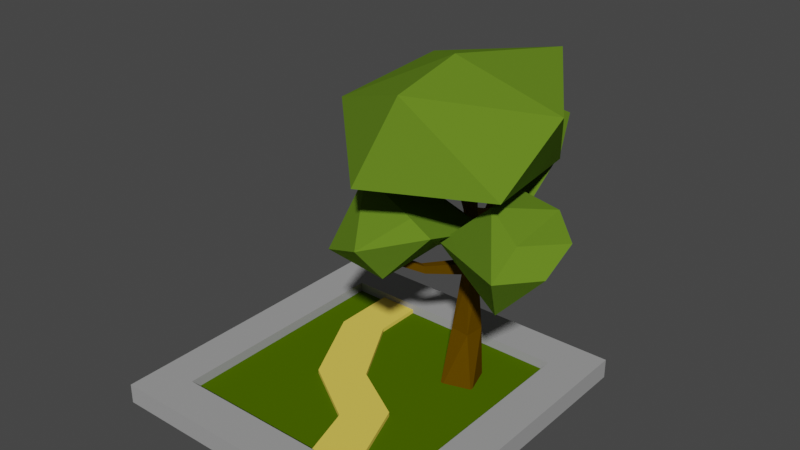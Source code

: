 # Source: test.blend  (saved by Blender 2.82.7; exported with 4.5.12 LTS)
import bpy
from mathutils import Matrix  # noqa: F401  (used for matrix-valued properties, if any)

bpy.ops.wm.read_factory_settings(use_empty=True)
scene = bpy.context.scene
scene.name = 'Scene'

# ---- collections
col_collection = bpy.data.collections.new('Collection'); scene.collection.children.link(col_collection)

# ---- materials (node trees are filled in below, after node groups)
mat_sidewalk = bpy.data.materials.new('sidewalk')
mat_sidewalk.use_transparent_shadow = False
mat_sand = bpy.data.materials.new('sand')
mat_sand.use_transparent_shadow = False
mat_grass = bpy.data.materials.new('grass')
mat_grass.use_transparent_shadow = False
mat_canopy = bpy.data.materials.new('canopy')
mat_canopy.use_transparent_shadow = False
mat_trunk = bpy.data.materials.new('trunk')
mat_trunk.use_transparent_shadow = False

# ---- material node trees
mat_sidewalk.use_nodes = True; mat_sidewalk.node_tree.nodes.clear()
_N = mat_sidewalk.node_tree.nodes; _L = mat_sidewalk.node_tree.links
n0 = _N.new('ShaderNodeOutputMaterial'); n0.name = 'Material Output'; n0.location = (300, 300)
n1 = _N.new('ShaderNodeBsdfPrincipled'); n1.name = 'Principled BSDF'; n1.location = (10, 300)
n1.distribution = 'GGX'
n1.subsurface_method = 'BURLEY'
n1.inputs[0].default_value = (0.3424, 0.3424, 0.3424, 1.0)
n1.inputs[2].default_value = 1.0
n1.inputs[3].default_value = 1.45
n1.inputs[13].default_value = 0.0
n1.inputs[27].default_value = (0.0, 0.0, 0.0, 1.0)
n1.inputs[28].default_value = 1.0
_L.new(n1.outputs[0], n0.inputs[0])
n0.is_active_output = True
mat_sand.use_nodes = True; mat_sand.node_tree.nodes.clear()
_N = mat_sand.node_tree.nodes; _L = mat_sand.node_tree.links
n0 = _N.new('ShaderNodeOutputMaterial'); n0.name = 'Material Output'; n0.location = (300, 300)
n1 = _N.new('ShaderNodeBsdfPrincipled'); n1.name = 'Principled BSDF'; n1.location = (10, 300)
n1.distribution = 'GGX'
n1.subsurface_method = 'BURLEY'
n1.inputs[0].default_value = (0.855, 0.6409, 0.1014, 1.0)
n1.inputs[2].default_value = 1.0
n1.inputs[3].default_value = 1.45
n1.inputs[13].default_value = 0.0
n1.inputs[27].default_value = (0.0, 0.0, 0.0, 1.0)
n1.inputs[28].default_value = 1.0
_L.new(n1.outputs[0], n0.inputs[0])
n0.is_active_output = True
mat_grass.use_nodes = True; mat_grass.node_tree.nodes.clear()
_N = mat_grass.node_tree.nodes; _L = mat_grass.node_tree.links
n0 = _N.new('ShaderNodeOutputMaterial'); n0.name = 'Material Output'; n0.location = (300, 300)
n1 = _N.new('ShaderNodeBsdfPrincipled'); n1.name = 'Principled BSDF'; n1.location = (10, 300)
n1.distribution = 'GGX'
n1.subsurface_method = 'BURLEY'
n1.inputs[0].default_value = (0.0695, 0.1329, 0.0, 1.0)
n1.inputs[2].default_value = 1.0
n1.inputs[3].default_value = 1.45
n1.inputs[13].default_value = 0.0
n1.inputs[27].default_value = (0.0, 0.0, 0.0, 1.0)
n1.inputs[28].default_value = 1.0
_L.new(n1.outputs[0], n0.inputs[0])
n0.is_active_output = True
mat_canopy.use_nodes = True; mat_canopy.node_tree.nodes.clear()
_N = mat_canopy.node_tree.nodes; _L = mat_canopy.node_tree.links
n0 = _N.new('ShaderNodeOutputMaterial'); n0.name = 'Material Output'; n0.location = (300, 300)
n1 = _N.new('ShaderNodeBsdfPrincipled'); n1.name = 'Principled BSDF'; n1.location = (10, 300)
n1.distribution = 'GGX'
n1.subsurface_method = 'BURLEY'
n1.inputs[0].default_value = (0.1195, 0.2195, 0.01681, 1.0)
n1.inputs[2].default_value = 1.0
n1.inputs[3].default_value = 1.45
n1.inputs[13].default_value = 0.0
n1.inputs[27].default_value = (0.0, 0.0, 0.0, 1.0)
n1.inputs[28].default_value = 1.0
n2 = _N.new('ShaderNodeTexImage'); n2.name = 'Image Texture'; n2.location = (-280, 280)
_L.new(n1.outputs[0], n0.inputs[0])
n0.is_active_output = True
mat_trunk.use_nodes = True; mat_trunk.node_tree.nodes.clear()
_N = mat_trunk.node_tree.nodes; _L = mat_trunk.node_tree.links
n0 = _N.new('ShaderNodeOutputMaterial'); n0.name = 'Material Output'; n0.location = (300, 300)
n1 = _N.new('ShaderNodeBsdfPrincipled'); n1.name = 'Principled BSDF'; n1.location = (10, 300)
n1.distribution = 'GGX'
n1.subsurface_method = 'BURLEY'
n1.inputs[0].default_value = (0.1107, 0.05614, 0.0, 1.0)
n1.inputs[2].default_value = 1.0
n1.inputs[3].default_value = 1.45
n1.inputs[13].default_value = 0.0
n1.inputs[27].default_value = (0.0, 0.0, 0.0, 1.0)
n1.inputs[28].default_value = 1.0
n2 = _N.new('ShaderNodeTexImage'); n2.name = 'Image Texture'; n2.location = (-280, 280)
_L.new(n1.outputs[0], n0.inputs[0])
n0.is_active_output = True

# ---- world
world_world = bpy.data.worlds.new('World'); scene.world = world_world
world_world.use_nodes = True; world_world.node_tree.nodes.clear()
_N = world_world.node_tree.nodes; _L = world_world.node_tree.links
n0 = _N.new('ShaderNodeOutputWorld'); n0.name = 'World Output'; n0.location = (300, 300)
n1 = _N.new('ShaderNodeBackground'); n1.name = 'Background'; n1.location = (10, 300)
n1.inputs[0].default_value = (0.05088, 0.05088, 0.05088, 1.0)
_L.new(n1.outputs[0], n0.inputs[0])
n0.is_active_output = True
world_world.color = (0.05088, 0.05088, 0.05088)
world_world.use_sun_shadow = False
world_world.sun_shadow_jitter_overblur = 0.0

# ---- meshes
me_plane_002 = bpy.data.meshes.new('Plane.002')
me_plane_002.from_pydata([(-1.0, -1.0, 0.0), (1.0, -1.0, 0.0), (-1.0, 1.0, 0.0), (1.0, 1.0, 0.0), (-0.75, -0.75, 0.06584), (-0.75, 0.75, 0.06584), (0.75, -0.75, 0.06584), (0.75, 0.75, 0.06584), (-1.0, -1.0, 0.1317), (1.0, -1.0, 0.1317), (-1.0, 1.0, 0.1317), (1.0, 1.0, 0.1317), (-0.75, -0.75, 0.1317), (-0.75, 0.75, 0.1317), (0.75, -0.75, 0.1317), (0.75, 0.75, 0.1317), (0.5, -0.75, 0.06584), (0.2, -0.75, 0.06584), (0.3, -0.2, 0.06584), (0.1, -0.4, 0.06584), (-0.05, 1.49e-08, 0.06584), (-0.3, -0.15, 0.06584), (-0.3, 0.45, 0.06584), (-0.55, 0.35, 0.06584), (-0.3, 0.75, 0.06584), (-0.55, 0.75, 0.06584), (0.5, -0.75, 0.09284), (0.3, -0.2, 0.09284), (0.1, -0.4, 0.09284), (0.2, -0.75, 0.09284), (-0.05, 1.49e-08, 0.09284), (-0.3, -0.15, 0.09284), (-0.55, 0.35, 0.09284), (-0.3, 0.45, 0.09284), (-0.55, 0.75, 0.09284), (-0.3, 0.75, 0.09284), (0.4112, 0.3289, 1.389), (0.9384, -0.1139, 1.653), (0.2959, -0.4761, 1.675), (-0.1725, 0.291, 1.607), (0.06785, 1.059, 1.638), (0.7433, 0.7294, 1.549), (0.4507, -0.3016, 2.174), (-0.1803, -0.01226, 1.921), (-0.09806, 0.676, 2.025), (0.6161, 0.8866, 2.152), (1.034, 0.2531, 2.032), (0.4487, 0.1455, 2.271), (0.4139, 0.9329, 1.106), (0.6817, 0.5485, 1.321), (0.3931, 0.5141, 1.248), (-0.02256, 1.043, 1.272), (0.1808, 1.298, 1.21), (0.5312, 1.042, 1.413), (0.4012, 0.6412, 1.482), (0.1164, 0.7462, 1.621), (0.1679, 1.062, 1.739), (0.4818, 1.243, 1.602), (0.7485, 0.7211, 1.592), (0.4016, 0.909, 1.798), (0.03277, 0.3403, 1.052), (0.3051, 0.2111, 1.049), (-0.1375, 0.02693, 1.045), (-0.1121, 0.05963, 1.04), (0.1914, 0.3236, 1.323), (0.5267, 0.3899, 1.151), (0.2522, -0.1917, 0.9899), (-0.1027, -0.2327, 1.072), (-0.03406, 0.001778, 1.476), (0.3664, -0.09671, 1.373), (0.5006, -0.096, 1.291), (0.2121, -0.3687, 1.226), (0.1901, -0.06212, 1.027), (0.2295, -0.07468, 1.027), (0.19, -0.05975, 1.076), (0.2279, -0.07643, 1.076), (0.2437, 1.01, 1.247), (0.2114, 1.004, 1.244), (0.2387, 1.009, 1.299), (0.2064, 1.003, 1.296), (0.911, 0.1725, 1.235), (0.9378, 0.1733, 1.208), (0.9299, 0.1447, 1.199), (0.9028, 0.1446, 1.224), (0.8472, 0.01427, 0.8934), (1.152, -0.00844, 1.242), (0.9625, -0.202, 1.23), (0.423, 0.07808, 1.174), (0.7176, 0.2597, 0.9283), (0.957, 0.2774, 1.083), (0.9978, -0.04458, 1.403), (0.78, 0.03788, 1.525), (0.7325, 0.3718, 1.487), (0.8734, 0.5278, 1.133), (1.179, 0.1767, 1.391), (1.002, 0.3286, 1.468), (0.3207, 0.2329, 0.0), (0.5154, 0.2942, 0.0), (0.2594, 0.4276, 0.0), (0.4541, 0.4889, 0.0), (0.3324, 0.4713, 0.419), (0.3198, 0.3486, 0.419), (0.4425, 0.336, 0.419), (0.4552, 0.4587, 0.419), (0.3705, 0.4588, 0.819), (0.3504, 0.3957, 0.819), (0.4135, 0.3756, 0.819), (0.4336, 0.4386, 0.819), (0.3778, 0.4579, 0.894), (0.3524, 0.4003, 0.894), (0.41, 0.375, 0.894), (0.4354, 0.4325, 0.894), (0.3867, 0.454, 1.133), (0.3517, 0.4021, 1.126), (0.4038, 0.3669, 1.126), (0.4389, 0.4187, 1.133), (0.3813, 0.4459, 1.232), (0.3462, 0.394, 1.225), (0.3984, 0.3588, 1.225), (0.4334, 0.4107, 1.232), (0.3514, 0.4425, 1.499), (0.2905, 0.3524, 1.499), (0.3806, 0.2916, 1.499), (0.4414, 0.3817, 1.499), (0.2709, 0.1135, 0.9119), (0.3103, 0.1009, 0.9119), (0.2709, 0.1159, 0.9612), (0.3087, 0.09919, 0.9612), (0.1901, -0.06212, 1.027), (0.2295, -0.07468, 1.027), (0.19, -0.05975, 1.076), (0.2279, -0.07643, 1.076), (0.3207, 0.7218, 1.019), (0.2774, 0.7138, 1.014), (0.314, 0.7206, 1.089), (0.2707, 0.7126, 1.084), (0.2437, 1.01, 1.247), (0.2114, 1.004, 1.244), (0.2387, 1.009, 1.299), (0.2064, 1.003, 1.296), (0.3809, 0.4565, 0.9766), (0.3839, 0.4552, 1.056), (0.4377, 0.4232, 1.056), (0.4366, 0.4278, 0.9766), (0.4079, 0.3722, 0.9743), (0.4058, 0.3695, 1.052), (0.3519, 0.4015, 1.052), (0.3522, 0.4009, 0.9743), (0.7714, 0.2319, 1.13), (0.7901, 0.2349, 1.083), (0.7739, 0.1994, 1.074), (0.7538, 0.1976, 1.119), (0.911, 0.1725, 1.235), (0.9378, 0.1733, 1.208), (0.9299, 0.1447, 1.199), (0.9028, 0.1446, 1.224)], [], [(0, 1, 9, 8), (3, 11, 9, 1), (2, 10, 11, 3), (10, 2, 0, 8), (26, 27, 28, 29), (30, 31, 28, 27), (32, 31, 30, 33), (34, 32, 33, 35), (25, 23, 32, 34), (16, 18, 27, 26), (23, 21, 31, 32), (20, 22, 33, 30), (21, 19, 28, 31), (22, 24, 35, 33), (19, 17, 29, 28), (18, 20, 30, 27), (8, 9, 14, 12), (12, 13, 10, 8), (13, 15, 11, 10), (11, 15, 14, 9), (13, 25, 5), (13, 34, 25), (34, 13, 15, 35), (24, 15, 35), (24, 7, 15), (14, 16, 6), (26, 14, 16), (29, 12, 14, 26), (17, 12, 29), (17, 4, 12), (12, 4, 5, 13), (14, 15, 7, 6), (25, 5, 23), (5, 4, 23), (23, 4, 21), (19, 21, 4), (17, 19, 4), (18, 16, 6), (6, 7, 18), (18, 7, 20), (22, 20, 7), (24, 22, 7), (36, 37, 38), (37, 36, 41), (36, 38, 39), (36, 39, 40), (36, 40, 41), (37, 41, 46), (38, 37, 42), (39, 38, 43), (40, 39, 44), (41, 40, 45), (37, 46, 42), (38, 42, 43), (39, 43, 44), (40, 44, 45), (41, 45, 46), (42, 46, 47), (43, 42, 47), (44, 43, 47), (45, 44, 47), (46, 45, 47), (48, 49, 50), (49, 48, 53), (48, 50, 51), (48, 51, 52), (48, 52, 53), (49, 53, 58), (50, 49, 54), (51, 50, 55), (52, 51, 56), (53, 52, 57), (49, 58, 54), (50, 54, 55), (51, 55, 56), (52, 56, 57), (53, 57, 58), (54, 58, 59), (55, 54, 59), (56, 55, 59), (57, 56, 59), (58, 57, 59), (60, 61, 62), (61, 60, 65), (60, 62, 63), (60, 63, 64), (60, 64, 65), (61, 65, 70), (62, 61, 66), (63, 62, 67), (64, 63, 68), (65, 64, 69), (61, 70, 66), (62, 66, 67), (63, 67, 68), (64, 68, 69), (65, 69, 70), (66, 70, 71), (67, 66, 71), (68, 67, 71), (69, 68, 71), (70, 69, 71), (72, 73, 75, 74), (76, 77, 79, 78), (82, 81, 80, 83), (84, 85, 86), (85, 84, 89), (84, 86, 87), (84, 87, 88), (84, 88, 89), (85, 89, 94), (86, 85, 90), (87, 86, 91), (88, 87, 92), (89, 88, 93), (85, 94, 90), (86, 90, 91), (87, 91, 92), (88, 92, 93), (89, 93, 94), (90, 94, 95), (91, 90, 95), (92, 91, 95), (93, 92, 95), (94, 93, 95), (96, 98, 99, 97), (101, 102, 106, 105), (99, 98, 100, 103), (96, 97, 102, 101), (97, 99, 103, 102), (98, 96, 101, 100), (106, 107, 111, 110), (102, 103, 107, 106), (100, 101, 105, 104), (103, 100, 104, 107), (142, 141, 112, 115), (104, 105, 109, 108), (107, 104, 108, 111), (110, 109, 126, 127), (114, 115, 119, 118), (146, 145, 114, 113), (145, 142, 115, 114), (141, 146, 113, 112), (118, 119, 123, 122), (116, 112, 132, 134), (115, 112, 116, 119), (113, 114, 118, 117), (121, 122, 123, 120), (116, 117, 121, 120), (119, 116, 120, 123), (117, 118, 122, 121), (124, 125, 129, 128), (109, 105, 124, 126), (105, 106, 125, 124), (106, 110, 127, 125), (126, 124, 128, 130), (127, 126, 130, 131), (125, 127, 131, 129), (133, 135, 139, 137), (112, 113, 133, 132), (113, 117, 135, 133), (117, 116, 134, 135), (132, 133, 137, 136), (134, 132, 136, 138), (135, 134, 138, 139), (108, 109, 147, 140), (140, 147, 146, 141), (110, 111, 143, 144), (145, 144, 150, 151), (109, 110, 144, 147), (147, 144, 145, 146), (111, 108, 140, 143), (143, 140, 141, 142), (150, 149, 153, 154), (143, 142, 148, 149), (144, 143, 149, 150), (142, 145, 151, 148), (149, 148, 152, 153), (148, 151, 155, 152), (151, 150, 154, 155)])
me_plane_002.polygons.foreach_set('material_index', [0, 0, 0, 0, 1, 1, 1, 1, 1, 1, 1, 1, 1, 1, 1, 1, 0, 0, 0, 0, 0, 0, 0, 0, 0, 0, 0, 0, 0, 0, 0, 0, 2, 2, 2, 2, 2, 2, 2, 2, 2, 2, 3, 3, 3, 3, 3, 3, 3, 3, 3, 3, 3, 3, 3, 3, 3, 3, 3, 3, 3, 3, 3, 3, 3, 3, 3, 3, 3, 3, 3, 3, 3, 3, 3, 3, 3, 3, 3, 3, 3, 3, 3, 3, 3, 3, 3, 3, 3, 3, 3, 3, 3, 3, 3, 3, 3, 3, 3, 3, 3, 3, 3, 3, 3, 3, 3, 3, 3, 3, 3, 3, 3, 3, 3, 3, 3, 3, 3, 3, 3, 3, 3, 3, 3, 4, 4, 4, 4, 4, 4, 4, 4, 4, 4, 4, 4, 4, 4, 4, 4, 4, 4, 4, 4, 4, 4, 4, 4, 4, 4, 4, 4, 4, 4, 4, 4, 4, 4, 4, 4, 4, 4, 4, 4, 4, 4, 4, 4, 4, 4, 4, 4, 4, 4, 4, 4, 4, 4, 4])
_uv = me_plane_002.uv_layers.new(name='UVMap')
_uv.uv.foreach_set('vector', [0.0, 0.0, 0.0, 0.0, 0.0, 0.0, 0.0, 0.0, 0.0, 0.0, 0.0, 0.0, 0.0, 0.0, 0.0, 0.0, 0.0, 0.0, 0.0, 0.0, 0.0, 0.0, 0.0, 0.0, 0.0, 0.0, 0.0, 0.0, 0.0, 0.0, 0.0, 0.0, 0.0, 0.0, 0.0, 0.0, 0.0, 0.0, 0.0, 0.0, 0.0, 0.0, 0.0, 0.0, 0.0, 0.0, 0.0, 0.0, 0.0, 0.0, 0.0, 0.0, 0.0, 0.0, 0.0, 0.0, 0.0, 0.0, 0.0, 0.0, 0.0, 0.0, 0.0, 0.0, 0.0, 0.0, 0.0, 0.0, 0.0, 0.0, 0.0, 0.0, 0.0, 0.0, 0.0, 0.0, 0.0, 0.0, 0.0, 0.0, 0.0, 0.0, 0.0, 0.0, 0.0, 0.0, 0.0, 0.0, 0.0, 0.0, 0.0, 0.0, 0.0, 0.0, 0.0, 0.0, 0.0, 0.0, 0.0, 0.0, 0.0, 0.0, 0.0, 0.0, 0.0, 0.0, 0.0, 0.0, 0.0, 0.0, 0.0, 0.0, 0.0, 0.0, 0.0, 0.0, 0.0, 0.0, 0.0, 0.0, 0.0, 0.0, 0.0, 0.0, 0.0, 0.0, 0.0, 0.0, 0.0, 0.0, 0.0, 0.0, 0.0, 0.0, 0.0, 0.0, 0.0, 0.0, 0.0, 0.0, 0.0, 0.0, 0.0, 0.0, 0.0, 0.0, 0.0, 0.0, 0.0, 0.0, 0.0, 0.0, 0.0, 0.0, 0.0, 0.0, 0.0, 0.0, 0.0, 0.0, 0.0, 0.0, 0.0, 0.0, 0.0, 0.0, 0.0, 0.0, 0.0, 0.0, 0.0, 0.0, 0.0, 0.0, 0.0, 0.0, 0.0, 0.0, 0.0, 0.0, 0.0, 0.0, 0.0, 0.0, 0.0, 0.0, 0.0, 0.0, 0.0, 0.0, 0.0, 0.0, 0.0, 0.0, 0.0, 0.0, 0.0, 0.0, 0.0, 0.0, 0.0, 0.0, 0.0, 0.0, 0.0, 0.0, 0.0, 0.0, 0.0, 0.0, 0.0, 0.0, 0.0, 0.0, 0.0, 0.0, 0.0, 0.0, 0.0, 0.0, 0.0, 0.0, 0.0, 0.0, 0.0, 0.0, 0.0, 0.0, 0.0, 0.0, 0.0, 0.0, 0.0, 0.0, 0.0, 0.0, 0.0, 0.0, 0.0, 0.0, 0.0, 0.0, 0.0, 0.0, 0.0, 0.0, 0.0, 0.0, 0.0, 0.0, 0.0, 0.0, 0.0, 0.0, 0.0, 0.0, 0.0, 0.0, 0.0, 0.0, 0.0, 0.0, 0.0, 0.0, 0.0, 0.0, 0.0, 0.0, 0.0, 0.0, 0.0, 0.0, 0.0, 0.0, 0.0, 0.0, 0.0, 0.0, 0.0, 0.0, 0.0, 0.0, 0.0, 0.0, 0.0, 0.0, 0.0, 0.0, 0.0, 0.0, 0.0, 0.0, 0.0, 0.0, 0.0, 0.0, 0.0, 0.0, 0.0, 0.0, 1.315, -0.7814, 1.082, -0.3779, 1.548, -0.3779, 1.082, -0.3779, 0.8495, -0.7814, 0.6165, -0.3779, -0.5485, -0.7814, -0.7814, -0.3779, -0.3155, -0.3779, -0.08248, -0.7814, -0.3155, -0.3779, 0.1505, -0.3779, 0.3835, -0.7814, 0.1505, -0.3779, 0.6165, -0.3779, 1.082, -0.3779, 0.6165, -0.3779, 0.8495, 0.02566, 1.548, -0.3779, 1.082, -0.3779, 1.315, 0.02566, -0.3155, -0.3779, -0.7814, -0.3779, -0.5485, 0.02566, 0.1505, -0.3779, -0.3155, -0.3779, -0.08248, 0.02566, 0.6165, -0.3779, 0.1505, -0.3779, 0.3835, 0.02566, 1.082, -0.3779, 0.8495, 0.02566, 1.315, 0.02566, 1.548, -0.3779, 1.315, 0.02566, 1.781, 0.02566, -0.3155, -0.3779, -0.5485, 0.02566, -0.08248, 0.02566, 0.1505, -0.3779, -0.08248, 0.02566, 0.3835, 0.02566, 0.6165, -0.3779, 0.3835, 0.02566, 0.8495, 0.02566, 1.315, 0.02566, 0.8495, 0.02566, 1.082, 0.4292, 1.781, 0.02566, 1.315, 0.02566, 1.548, 0.4292, -0.08248, 0.02566, -0.5485, 0.02566, -0.3155, 0.4292, 0.3835, 0.02566, -0.08248, 0.02566, 0.1505, 0.4292, 0.8495, 0.02566, 0.3835, 0.02566, 0.6165, 0.4292, 1.315, -0.7814, 1.082, -0.3779, 1.548, -0.3779, 1.082, -0.3779, 0.8495, -0.7814, 0.6165, -0.3779, -0.5485, -0.7814, -0.7814, -0.3779, -0.3155, -0.3779, -0.08248, -0.7814, -0.3155, -0.3779, 0.1505, -0.3779, 0.3835, -0.7814, 0.1505, -0.3779, 0.6165, -0.3779, 1.082, -0.3779, 0.6165, -0.3779, 0.8495, 0.02566, 1.548, -0.3779, 1.082, -0.3779, 1.315, 0.02566, -0.3155, -0.3779, -0.7814, -0.3779, -0.5485, 0.02566, 0.1505, -0.3779, -0.3155, -0.3779, -0.08248, 0.02566, 0.6165, -0.3779, 0.1505, -0.3779, 0.3835, 0.02566, 1.082, -0.3779, 0.8495, 0.02566, 1.315, 0.02566, 1.548, -0.3779, 1.315, 0.02566, 1.781, 0.02566, -0.3155, -0.3779, -0.5485, 0.02566, -0.08248, 0.02566, 0.1505, -0.3779, -0.08248, 0.02566, 0.3835, 0.02566, 0.6165, -0.3779, 0.3835, 0.02566, 0.8495, 0.02566, 1.315, 0.02566, 0.8495, 0.02566, 1.082, 0.4292, 1.781, 0.02566, 1.315, 0.02566, 1.548, 0.4292, -0.08248, 0.02566, -0.5485, 0.02566, -0.3155, 0.4292, 0.3835, 0.02566, -0.08248, 0.02566, 0.1505, 0.4292, 0.8495, 0.02566, 0.3835, 0.02566, 0.6165, 0.4292, 1.315, -0.7814, 1.082, -0.3779, 1.548, -0.3779, 1.082, -0.3779, 0.8495, -0.7814, 0.6165, -0.3779, -0.5485, -0.7814, -0.7814, -0.3779, -0.3155, -0.3779, -0.08248, -0.7814, -0.3155, -0.3779, 0.1505, -0.3779, 0.3835, -0.7814, 0.1505, -0.3779, 0.6165, -0.3779, 1.082, -0.3779, 0.6165, -0.3779, 0.8495, 0.02566, 1.548, -0.3779, 1.082, -0.3779, 1.315, 0.02566, -0.3155, -0.3779, -0.7814, -0.3779, -0.5485, 0.02566, 0.1505, -0.3779, -0.3155, -0.3779, -0.08248, 0.02566, 0.6165, -0.3779, 0.1505, -0.3779, 0.3835, 0.02566, 1.082, -0.3779, 0.8495, 0.02566, 1.315, 0.02566, 1.548, -0.3779, 1.315, 0.02566, 1.781, 0.02566, -0.3155, -0.3779, -0.5485, 0.02566, -0.08248, 0.02566, 0.1505, -0.3779, -0.08248, 0.02566, 0.3835, 0.02566, 0.6165, -0.3779, 0.3835, 0.02566, 0.8495, 0.02566, 1.315, 0.02566, 0.8495, 0.02566, 1.082, 0.4292, 1.781, 0.02566, 1.315, 0.02566, 1.548, 0.4292, -0.08248, 0.02566, -0.5485, 0.02566, -0.3155, 0.4292, 0.3835, 0.02566, -0.08248, 0.02566, 0.1505, 0.4292, 0.8495, 0.02566, 0.3835, 0.02566, 0.6165, 0.4292, -0.7814, -0.7814, 1.781, -0.7814, 1.781, -0.7814, -0.7814, -0.7814, -0.7814, 1.781, -0.7814, -0.7814, -0.7814, -0.7814, -0.7814, 1.781, 1.781, -0.7814, 1.781, 1.781, 1.781, 1.781, 1.781, -0.7814, 1.315, -0.7814, 1.082, -0.3779, 1.548, -0.3779, 1.082, -0.3779, 0.8495, -0.7814, 0.6165, -0.3779, -0.5485, -0.7814, -0.7814, -0.3779, -0.3155, -0.3779, -0.08248, -0.7814, -0.3155, -0.3779, 0.1505, -0.3779, 0.3835, -0.7814, 0.1505, -0.3779, 0.6165, -0.3779, 1.082, -0.3779, 0.6165, -0.3779, 0.8495, 0.02566, 1.548, -0.3779, 1.082, -0.3779, 1.315, 0.02566, -0.3155, -0.3779, -0.7814, -0.3779, -0.5485, 0.02566, 0.1505, -0.3779, -0.3155, -0.3779, -0.08248, 0.02566, 0.6165, -0.3779, 0.1505, -0.3779, 0.3835, 0.02566, 1.082, -0.3779, 0.8495, 0.02566, 1.315, 0.02566, 1.548, -0.3779, 1.315, 0.02566, 1.781, 0.02566, -0.3155, -0.3779, -0.5485, 0.02566, -0.08248, 0.02566, 0.1505, -0.3779, -0.08248, 0.02566, 0.3835, 0.02566, 0.6165, -0.3779, 0.3835, 0.02566, 0.8495, 0.02566, 1.315, 0.02566, 0.8495, 0.02566, 1.082, 0.4292, 1.781, 0.02566, 1.315, 0.02566, 1.548, 0.4292, -0.08248, 0.02566, -0.5485, 0.02566, -0.3155, 0.4292, 0.3835, 0.02566, -0.08248, 0.02566, 0.1505, 0.4292, 0.8495, 0.02566, 0.3835, 0.02566, 0.6165, 0.4292, 0.9377, 0.9377, 0.9377, 0.06235, 0.06235, 0.06235, 0.06235, 0.9377, 0.9377, 0.9377, 0.06235, 0.9377, 0.06235, 0.9377, 0.9377, 0.9377, 0.06235, 0.06235, 0.9377, 0.06235, 0.9377, 0.06235, 0.06235, 0.06235, 0.9377, 0.9377, 0.06235, 0.9377, 0.06235, 0.9377, 0.9377, 0.9377, 0.06235, 0.9377, 0.06235, 0.06235, 0.06235, 0.06235, 0.06235, 0.9377, 0.9377, 0.06235, 0.9377, 0.9377, 0.9377, 0.9377, 0.9377, 0.06235, 0.06235, 0.9377, 0.06235, 0.06235, 0.06235, 0.06235, 0.06235, 0.9377, 0.06235, 0.9377, 0.06235, 0.06235, 0.06235, 0.06235, 0.06235, 0.9377, 0.9377, 0.06235, 0.9377, 0.9377, 0.9377, 0.9377, 0.9377, 0.06235, 0.06235, 0.06235, 0.9377, 0.06235, 0.9377, 0.06235, 0.06235, 0.06235, 0.06235, 0.06235, 0.9377, 0.06235, 0.9377, 0.06235, 0.06235, 0.06235, 0.9377, 0.06235, 0.9377, 0.9377, 0.9377, 0.9377, 0.9377, 0.06235, 0.06235, 0.06235, 0.9377, 0.06235, 0.9377, 0.06235, 0.06235, 0.06235, 0.06235, 0.9377, 0.9377, 0.9377, 0.9377, 0.9377, 0.06235, 0.9377, 0.06235, 0.9377, 0.06235, 0.06235, 0.06235, 0.06235, 0.06235, 0.9377, 0.9377, 0.9377, 0.06235, 0.9377, 0.06235, 0.9377, 0.9377, 0.9377, 0.06235, 0.9377, 0.06235, 0.06235, 0.06235, 0.06235, 0.06235, 0.9377, 0.9377, 0.06235, 0.9377, 0.9377, 0.9377, 0.9377, 0.9377, 0.06235, 0.06235, 0.9377, 0.06235, 0.06235, 0.06235, 0.06235, 0.06235, 0.9377, 0.9377, 0.06235, 0.9377, 0.06235, 0.9377, 0.06235, 0.9377, 0.06235, 0.06235, 0.06235, 0.9377, 0.06235, 0.9377, 0.06235, 0.06235, 0.06235, 0.9377, 0.9377, 0.06235, 0.9377, 0.06235, 0.9377, 0.9377, 0.9377, 0.9377, 0.9377, 0.06235, 0.9377, 0.06235, 0.06235, 0.9377, 0.06235, 0.9377, 0.06235, 0.9377, 0.9377, 0.9377, 0.9377, 0.9377, 0.06235, 0.06235, 0.06235, 0.9377, 0.06235, 0.9377, 0.06235, 0.06235, 0.06235, 0.9377, 0.9377, 0.06235, 0.9377, 0.06235, 0.9377, 0.9377, 0.9377, 0.9377, 0.9377, 0.06235, 0.9377, 0.06235, 0.9377, 0.9377, 0.9377, 0.9377, 0.9377, 0.9377, 0.9377, 0.9377, 0.9377, 0.9377, 0.9377, 0.9377, 0.9377, 0.06235, 0.9377, 0.06235, 0.9377, 0.9377, 0.9377, 0.06235, 0.9377, 0.06235, 0.9377, 0.06235, 0.9377, 0.06235, 0.9377, 0.9377, 0.9377, 0.9377, 0.9377, 0.9377, 0.9377, 0.9377, 0.9377, 0.06235, 0.9377, 0.9377, 0.9377, 0.9377, 0.9377, 0.06235, 0.9377, 0.06235, 0.9377, 0.06235, 0.9377, 0.06235, 0.9377, 0.06235, 0.9377, 0.9377, 0.9377, 0.9377, 0.9377, 0.9377, 0.9377, 0.9377, 0.9377, 0.9377, 0.06235, 0.9377, 0.9377, 0.9377, 0.9377, 0.9377, 0.06235, 0.9377, 0.9377, 0.9377, 0.9377, 0.9377, 0.9377, 0.9377, 0.9377, 0.9377, 0.9377, 0.9377, 0.06235, 0.9377, 0.06235, 0.9377, 0.9377, 0.9377, 0.06235, 0.9377, 0.9377, 0.9377, 0.9377, 0.9377, 0.06235, 0.9377, 0.06235, 0.9377, 0.06235, 0.9377, 0.06235, 0.9377, 0.06235, 0.9377, 0.9377, 0.9377, 0.06235, 0.9377, 0.06235, 0.9377, 0.9377, 0.9377, 0.06235, 0.9377, 0.9377, 0.9377, 0.9377, 0.9377, 0.06235, 0.9377, 0.06235, 0.9377, 0.9377, 0.9377, 0.9377, 0.9377, 0.06235, 0.06235, 0.9377, 0.06235, 0.06235, 0.06235, 0.06235, 0.06235, 0.9377, 0.06235, 0.9377, 0.06235, 0.9377, 0.06235, 0.9377, 0.06235, 0.9377, 0.9377, 0.9377, 0.06235, 0.9377, 0.06235, 0.9377, 0.9377, 0.9377, 0.9377, 0.9377, 0.06235, 0.9377, 0.06235, 0.9377, 0.9377, 0.9377, 0.06235, 0.06235, 0.9377, 0.06235, 0.9377, 0.06235, 0.06235, 0.06235, 0.06235, 0.06235, 0.9377, 0.06235, 0.9377, 0.06235, 0.06235, 0.06235, 0.06235, 0.9377, 0.06235, 0.06235, 0.06235, 0.06235, 0.06235, 0.9377, 0.06235, 0.06235, 0.06235, 0.06235, 0.06235, 0.06235, 0.06235, 0.06235, 0.06235, 0.9377, 0.06235, 0.06235, 0.06235, 0.06235, 0.06235, 0.9377, 0.06235, 0.06235, 0.06235, 0.9377, 0.06235, 0.9377, 0.06235, 0.06235, 0.06235, 0.06235, 0.06235, 0.06235, 0.06235, 0.06235, 0.06235, 0.06235, 0.06235, 0.06235, 0.06235, 0.9377, 0.06235, 0.9377, 0.06235, 0.06235, 0.06235, 0.9377, 0.06235, 0.9377, 0.06235, 0.9377, 0.06235, 0.9377])
me_plane_002.materials.append(mat_sidewalk)
me_plane_002.materials.append(mat_sand)
me_plane_002.materials.append(mat_grass)
me_plane_002.materials.append(mat_canopy)
me_plane_002.materials.append(mat_trunk)
me_plane_002.use_remesh_fix_poles = True
me_plane_002.use_remesh_preserve_attributes = False
me_plane_002.use_mirror_vertex_groups = False
me_plane_002.update()

# ---- objects
ob_plane_002 = bpy.data.objects.new('Plane.002', me_plane_002)

# ---- transforms, parenting, visibility, modifiers, constraints
ob_plane_002.location = (0.0, 0.0, 0.0)
ob_plane_002.scale = (2.0, 2.0, 1.898)
ob_plane_002.lineart.crease_threshold = 0.0

# ---- collection membership
col_collection.objects.link(ob_plane_002)

# ---- scene / render settings (as saved in the file)
scene.frame_start = 1; scene.frame_end = 250; scene.frame_set(1)
scene.render.engine = 'BLENDER_EEVEE_NEXT'
scene.cycles.use_denoising = False
scene.cycles.samples = 128
scene.cycles.sampling_pattern = 'TABULATED_SOBOL'
scene.cycles.use_adaptive_sampling = False
scene.cycles.use_light_tree = False
scene.view_settings.view_transform = 'Filmic'
bpy.context.view_layer.update()

# ---- added for rendering (the .blend has no active camera and no usable light): camera, sun
cam_auto = bpy.data.cameras.new('AutoCamera')
cam_auto.lens = 50.0
cam_auto.sensor_width = 36.0
cam_auto.clip_end = 1000.0
ob_auto_camera = bpy.data.objects.new('AutoCamera', cam_auto)
scene.collection.objects.link(ob_auto_camera)
ob_auto_camera.location = (7.26789, -8.20871, 7.82649)
ob_auto_camera.rotation_euler = (1.09748, -7.21219e-08, 0.694738)
scene.camera = ob_auto_camera
light_auto_sun = bpy.data.lights.new('AutoSun', 'SUN')
light_auto_sun.energy = 3.0
light_auto_sun.angle = 0.0523599
ob_auto_sun = bpy.data.objects.new('AutoSun', light_auto_sun)
scene.collection.objects.link(ob_auto_sun)
ob_auto_sun.rotation_euler = (0.872665, 0.174533, 0.523599)
bpy.context.view_layer.update()
